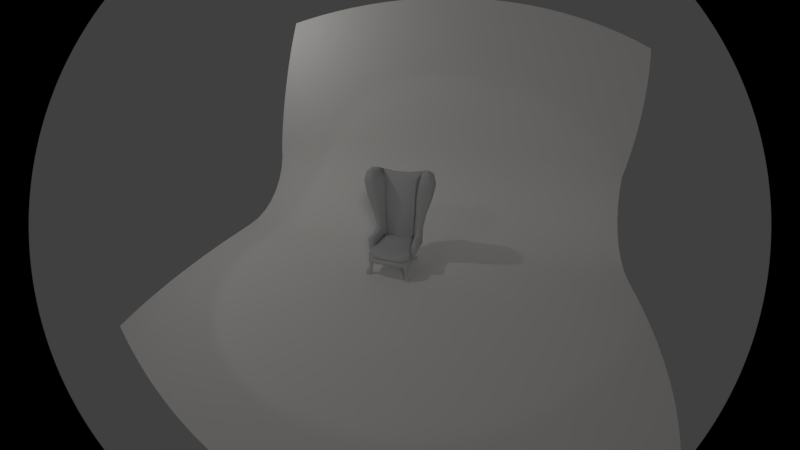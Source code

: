 # Source: old_chair.blend  (saved by Blender 2.79.0; exported with 4.5.12 LTS)
import bpy
from mathutils import Matrix  # noqa: F401  (used for matrix-valued properties, if any)

bpy.ops.wm.read_factory_settings(use_empty=True)
scene = bpy.context.scene
scene.name = 'Scene'

# ---- collections
col_collection_1 = bpy.data.collections.new('Collection 1'); scene.collection.children.link(col_collection_1)

# ---- materials (node trees are filled in below, after node groups)
mat_material = bpy.data.materials.new('Material')
mat_material.alpha_threshold = 0.0
mat_material.use_transparent_shadow = False
mat_material.diffuse_color = (0.8874, 0.8643, 0.8336, 1.0)
mat_material.specular_color = (0.692, 0.692, 0.692)
mat_material.roughness = 0.5
mat_plc_cs_wizard_chair = bpy.data.materials.new('plc_cs_wizard_chair')
mat_plc_cs_wizard_chair.alpha_threshold = 0.0
mat_plc_cs_wizard_chair.use_transparent_shadow = False
mat_plc_cs_wizard_chair.diffuse_color = (0.588, 0.588, 0.588, 1.0)
mat_plc_cs_wizard_chair.specular_color = (0.588, 0.588, 0.588)
mat_plc_cs_wizard_chair.roughness = 0.5
mat_plc_cs_wizard_chair.specular_intensity = 0.0

# ---- material node trees

# ---- world
world_world = bpy.data.worlds.new('World'); scene.world = world_world
world_world.color = (0.05088, 0.05088, 0.05088)
world_world.use_sun_shadow = False
world_world.sun_shadow_jitter_overblur = 0.0
world_world.cycles.sampling_method = 'MANUAL'

# ---- cameras
cam_camera = bpy.data.cameras.new('Camera')
cam_camera.type = 'PANO'
cam_camera.clip_end = 100.0
cam_camera.lens = 35.0
cam_camera.sensor_width = 32.0
cam_camera.sensor_height = 18.0
cam_camera.ortho_scale = 7.314
cam_camera.dof.focus_distance = 0.0
cam_camera.dof.aperture_fstop = 128.0

# ---- lights
light_hemi = bpy.data.lights.new('Hemi', 'SUN')
light_hemi.transmission_factor = 0.0
light_hemi.angle = 0.1993
light_hemi.energy = 0.2
light_hemi.shadow_buffer_clip_start = 0.5
light_hemi.shadow_soft_size = 0.1
light_hemi.shadow_cascade_max_distance = 1000.0
light_spot = bpy.data.lights.new('Spot', 'SPOT')
light_spot.transmission_factor = 0.0
light_spot.energy = 50.0
light_spot.shadow_buffer_clip_start = 0.5
light_spot.shadow_soft_size = 0.1
light_spot.shadow_maximum_resolution = 0.006
light_spot.use_absolute_resolution = True
light_lamp = bpy.data.lights.new('Lamp', 'POINT')
light_lamp.transmission_factor = 0.0
light_lamp.cutoff_distance = 30.0
light_lamp.energy = 100.0
light_lamp.shadow_buffer_clip_start = 1.001
light_lamp.shadow_soft_size = 0.1
light_lamp.shadow_maximum_resolution = 0.006
light_lamp.use_absolute_resolution = True

# ---- meshes
me_cylinder = bpy.data.meshes.new('Cylinder')
me_cylinder.from_pydata([(1.0, 3.134, 1.0), (1.0, 3.134, -1.0), (1.0, 0.5266, -1.0), (1.0, 0.5266, 1.0), (0.9808, 0.3315, -1.0), (0.9808, 0.3315, 1.0), (0.9239, 0.1439, -1.0), (0.9239, 0.1439, 1.0), (0.8315, -0.02901, -1.0), (0.8315, -0.02901, 1.0), (0.7071, -0.1805, -1.0), (0.7071, -0.1805, 1.0), (0.5556, -0.3049, -1.0), (0.5556, -0.3049, 1.0), (0.3827, -0.3973, -1.0), (0.3827, -0.3973, 1.0), (0.1951, -0.4542, -1.0), (0.1951, -0.4542, 1.0), (-3.258e-07, -0.4734, -1.0), (-3.258e-07, -0.4734, 1.0), (-2.044, -0.3933, 0.8366), (-2.044, -0.3933, -1.163)], [], [(3, 2, 1, 0), (2, 3, 5, 4), (4, 5, 7, 6), (6, 7, 9, 8), (8, 9, 11, 10), (10, 11, 13, 12), (12, 13, 15, 14), (14, 15, 17, 16), (16, 17, 19, 18), (18, 19, 20, 21)])
me_cylinder.polygons.foreach_set('use_smooth', [True] * 10)
me_cylinder.materials.append(mat_material)
me_cylinder.use_remesh_preserve_volume = False
me_cylinder.use_remesh_preserve_attributes = False
me_cylinder.use_mirror_vertex_groups = False
me_cylinder.update()
me_old_chair = bpy.data.meshes.new('old_chair')
me_old_chair.from_pydata([(0.3732, -0.2354, 0.3644), (-0.3732, -0.2354, 0.3644), (0.3732, -0.2354, 0.3044), (0.2027, -0.4241, 0.3644), (-0.2027, -0.4241, 0.3044), (0.2027, -0.4241, 0.3044), (-0.3481, -0.2978, 0.3644), (-0.3732, -0.2354, 0.3044), (-0.3481, -0.2978, 0.3044), (0.2589, -0.3965, 0.3644), (0.2589, -0.3965, 0.3044), (0.3481, -0.2978, 0.3644), (0.3481, -0.2978, 0.3044), (-0.2589, -0.3965, 0.3644), (-0.2589, -0.3965, 0.3044), (-0.2027, -0.4241, 0.3644), (0.2491, -0.3824, 0.2844), (0.3355, -0.2868, 0.2844), (-0.2491, -0.3824, 0.2844), (-0.3598, -0.2264, 0.2844), (0.3598, -0.2264, 0.2844), (-0.1946, -0.4091, 0.2844), (0.1946, -0.4091, 0.2844), (-0.3355, -0.2868, 0.2844), (0.4508, -0.4283, 0.3544), (-0.4408, -0.4282, 0.3544), (-0.2837, -0.3396, 0.3344), (-0.4077, -0.4482, 0.3544), (0.4177, -0.4482, 0.3544), (0.2619, -0.4882, 0.3544), (-0.2519, -0.4882, 0.3544), (0.005021, -0.5182, 0.3544), (0.005021, -0.3396, 0.3394), (0.2938, -0.3396, 0.3444), (-0.1638, -0.5667, 1.789), (0.1739, -0.5667, 1.789), (0.4028, -0.5667, 1.829), (-0.3927, -0.5667, 1.829), (0.005021, -0.5667, 1.789), (-0.2428, -0.4982, 0.3844), (-0.2428, -0.5182, 0.7391), (-0.4307, -0.4582, 0.7391), (-0.4307, -0.4582, 0.3844), (-0.4638, -0.4382, 0.7391), (-0.2598, -0.5551, 1.039), (-0.4852, -0.4571, 1.039), (-0.5227, -0.4331, 1.039), (-0.265, -0.58, 1.339), (-0.5696, -0.4776, 1.339), (-0.6148, -0.4464, 1.339), (-0.3226, -0.6016, 1.639), (-0.611, -0.508, 1.639), (-0.6731, -0.4612, 1.639), (-0.5717, -0.4918, 1.829), (-0.6237, -0.4543, 1.829), (-0.4368, -0.4567, 1.879), (-0.5491, -0.4099, 1.889), (-0.4638, -0.4382, 0.3844), (0.5592, -0.4099, 1.889), (0.6337, -0.4543, 1.829), (0.4407, -0.4582, 0.7391), (0.2698, -0.5551, 1.039), (0.2528, -0.5182, 0.7391), (0.4739, -0.4382, 0.7391), (0.4952, -0.4571, 1.039), (0.5327, -0.4331, 1.039), (0.275, -0.58, 1.339), (0.5796, -0.4776, 1.339), (0.6248, -0.4464, 1.339), (0.3326, -0.6016, 1.639), (0.621, -0.508, 1.639), (0.6832, -0.4612, 1.639), (0.5817, -0.4918, 1.829), (0.4468, -0.4567, 1.879), (0.4739, -0.4383, 0.3844), (0.4407, -0.4582, 0.3844), (0.2528, -0.4982, 0.3844), (0.005021, -0.6, 1.339), (0.005021, -0.6416, 1.639), (0.005021, -0.5382, 0.3844), (0.005021, -0.5951, 1.039), (0.005021, -0.5682, 0.7391), (-0.2724, -0.4143, 1.339), (-0.2663, -0.393, 1.039), (-0.2976, -0.4501, 1.039), (-0.3068, -0.4996, 1.639), (-0.3035, -0.485, 1.339), (0.2882, -0.4433, 0.7391), (0.2638, -0.3762, 0.7391), (0.2763, -0.393, 1.039), (0.3076, -0.4501, 1.039), (0.2824, -0.4143, 1.339), (0.3136, -0.485, 1.339), (0.3169, -0.4996, 1.639), (0.2699, -0.3954, 0.3744), (-0.1638, -0.5339, 1.756), (-0.3039, -0.5486, 1.765), (-0.2598, -0.3954, 0.3744), (-0.2538, -0.3762, 0.7391), (0.005021, -0.4176, 0.3744), (0.005021, -0.3729, 1.039), (0.005021, -0.3561, 0.7391), (0.005021, -0.3942, 1.339), (0.005021, -0.4794, 1.639), (0.1739, -0.5339, 1.756), (0.005021, -0.5339, 1.756), (0.3139, -0.5486, 1.765), (-0.2782, -0.4433, 0.7391), (0.378, -0.5576, 1.797), (0.353, -0.5466, 1.639), (-0.3429, -0.5466, 1.639), (0.2882, -0.4433, 0.3744), (-0.368, -0.5576, 1.797), (-0.2782, -0.4433, 0.3744), (-0.2964, -0.2082, 0.5044), (-0.252, -0.364, 0.5044), (0.0, -0.1571, 0.4671), (-0.2225, 0.3967, 0.4644), (-0.2371, 0.3517, 0.4844), (0.0, 0.3967, 0.4544), (-0.3619, 0.2352, 0.4894), (0.0, 0.3593, 0.4744), (0.3919, 0.2103, 0.4694), (0.3619, 0.2352, 0.4894), (0.3573, 0.1324, 0.4694), (0.2225, 0.3967, 0.4644), (0.2371, 0.3517, 0.4844), (0.282, 0.3704, 0.4644), (-0.3919, 0.2103, 0.4694), (-0.3758, 0.2765, 0.4694), (0.3161, -0.2217, 0.4844), (0.336, 0.1324, 0.5012), (-0.282, 0.3704, 0.4644), (0.3758, 0.2765, 0.4694), (0.2705, -0.3852, 0.4844), (0.252, -0.364, 0.5044), (0.0, -0.4013, 0.4744), (-0.3161, -0.2217, 0.4844), (-0.3573, 0.1324, 0.4694), (-0.3573, 0.1324, 0.3944), (-0.2225, 0.3967, 0.3944), (-0.282, 0.3704, 0.3944), (0.2225, 0.3967, 0.3944), (0.3919, 0.2103, 0.3944), (0.3758, 0.2765, 0.3944), (0.282, 0.3704, 0.3944), (-0.3758, 0.2765, 0.3944), (0.3573, 0.1324, 0.3944), (-0.3919, 0.2103, 0.3944), (-0.336, 0.1324, 0.5012), (0.0, 0.207, 0.4654), (-0.3228, -0.2217, 0.3944), (-0.3026, -0.2082, 0.3744), (0.0, -0.3789, 0.4944), (-0.2705, -0.3852, 0.4844), (0.2964, -0.2083, 0.5044), (-0.2654, 0.3493, 0.3744), (-0.3546, 0.26, 0.3744), (0.336, 0.1324, 0.3744), (0.3693, 0.2103, 0.3744), (0.2654, 0.3493, 0.3744), (0.2089, 0.3742, 0.3744), (-0.3693, 0.2103, 0.3744), (-0.336, 0.1324, 0.3744), (-0.2089, 0.3742, 0.3744), (0.3228, -0.2217, 0.3944), (0.3026, -0.2083, 0.3744), (0.3546, 0.26, 0.3744), (-0.3608, -0.2271, 0.3744), (0.411, 0.2225, 0.3744), (-0.411, 0.2225, 0.3744), (0.3844, 0.283, 0.3744), (-0.2886, 0.3788, 0.3744), (-0.3844, 0.283, 0.3744), (-0.2279, 0.4056, 0.3744), (0.2886, 0.3788, 0.3744), (0.2279, 0.4056, 0.3744), (-0.2989, 0.3919, 0.3644), (-0.3975, 0.2932, 0.3644), (0.4249, 0.2308, 0.3644), (0.2363, 0.4195, 0.3644), (-0.4249, 0.2308, 0.3644), (-0.2363, 0.4195, 0.3644), (0.3975, 0.2932, 0.3644), (0.2989, 0.3919, 0.3644), (-0.393, 0.2976, 0.3044), (0.4249, 0.2308, 0.3044), (0.3033, 0.3874, 0.3044), (0.2363, 0.4195, 0.3044), (-0.3033, 0.3874, 0.3044), (-0.4249, 0.2308, 0.3044), (-0.2363, 0.4195, 0.3044), (0.393, 0.2976, 0.3044), (-0.4098, 0.2218, 0.2844), (0.2272, 0.4045, 0.2844), (-0.2272, 0.4045, 0.2844), (-0.2878, 0.3778, 0.2844), (0.3833, 0.2822, 0.2844), (0.4098, 0.2218, 0.2844), (0.2878, 0.3778, 0.2844), (-0.3833, 0.2822, 0.2844), (0.3608, -0.2271, 0.3744), (0.4508, -0.2482, 0.6644), (0.3818, -0.2782, 0.7391), (0.4393, -0.2782, 0.7391), (0.3703, -0.2483, 0.6644), (0.3588, -0.2982, 0.7391), (0.4624, -0.2982, 0.7391), (0.3473, -0.2983, 0.6244), (0.356, -0.1023, 0.6244), (0.376, -0.1023, 0.6444), (0.3977, 0.1006, 0.6344), (0.336, -0.1023, 0.3444), (0.3627, 0.1006, 0.4844), (0.436, -0.1023, 0.6444), (0.4577, 0.1006, 0.6344), (0.456, -0.1023, 0.6244), (0.4624, -0.2983, 0.6244), (0.456, -0.1023, 0.3844), (0.4727, 0.1006, 0.4994), (0.436, -0.1023, 0.3544), (0.4477, 0.1006, 0.3544), (0.3477, 0.1006, 0.3444), (0.3577, 0.1206, 0.3544), (0.4677, 0.1006, 0.3844), (0.4427, 0.1206, 0.3644), (0.4577, 0.1206, 0.3894), (0.4777, 0.1106, 0.6144), (0.4677, 0.1306, 0.6094), (0.4527, 0.1206, 0.6244), (0.4127, 0.1206, 0.6244), (0.3777, 0.1106, 0.6144), (0.3877, 0.1306, 0.6094), (0.3727, 0.1206, 0.4869), (0.4627, 0.1206, 0.4994), (0.2528, -0.5082, 0.7391), (0.2528, -0.4882, 0.3844), (0.275, -0.57, 1.339), (0.3326, -0.5916, 1.639), (0.3943, -0.254, 1.339), (0.4179, -0.2426, 1.639), (0.4399, -0.2475, 1.829), (0.5532, -0.2878, 1.879), (0.5189, -0.2851, 1.039), (0.374, -0.2851, 1.039), (0.4016, -0.2611, 1.039), (0.4936, -0.2611, 1.039), (0.6069, -0.254, 1.339), (0.4302, -0.2228, 1.339), (0.5775, -0.2228, 1.339), (0.6563, -0.2426, 1.639), (0.4718, -0.1958, 1.639), (0.6178, -0.1958, 1.639), (0.5792, -0.21, 1.829), (0.6122, -0.2475, 1.829), (0.5062, -0.2878, 1.879), (0.5027, -0.3669, 1.899), (0.4945, -0.21, 1.829), (0.2698, -0.5451, 1.039), (-0.2428, -0.4882, 0.3844), (-0.3488, -0.2982, 0.6244), (-0.2428, -0.5082, 0.7391), (-0.4523, -0.2982, 0.7391), (-0.4293, -0.2782, 0.7391), (-0.3718, -0.2782, 0.7391), (-0.356, -0.1023, 0.6244), (-0.3777, 0.1106, 0.6144), (-0.3977, 0.1006, 0.6344), (-0.3577, 0.1006, 0.4794), (-0.376, -0.1023, 0.6444), (-0.3718, -0.2482, 0.6644), (-0.436, -0.1023, 0.6444), (-0.4408, -0.2482, 0.6644), (-0.4577, 0.1006, 0.6344), (-0.446, -0.1023, 0.6244), (-0.4523, -0.2982, 0.6244), (-0.4677, 0.1106, 0.6144), (-0.446, -0.1023, 0.3844), (-0.4627, 0.1006, 0.4994), (-0.4577, 0.1006, 0.3844), (-0.4377, 0.1006, 0.3544), (-0.426, -0.1023, 0.3544), (-0.326, -0.1023, 0.3344), (-0.3377, 0.1006, 0.3344), (-0.4327, 0.1206, 0.3644), (-0.3477, 0.1206, 0.3444), (-0.4477, 0.1206, 0.3894), (-0.4577, 0.1306, 0.6094), (-0.4527, 0.1206, 0.4994), (-0.4427, 0.1206, 0.6244), (-0.4027, 0.1206, 0.6244), (-0.3877, 0.1306, 0.6094), (-0.3677, 0.1206, 0.4819), (-0.3488, -0.2982, 0.7391), (-0.2598, -0.5451, 1.039), (-0.3639, -0.2851, 1.039), (-0.265, -0.57, 1.339), (-0.5089, -0.2851, 1.039), (-0.4836, -0.2611, 1.039), (-0.3915, -0.2611, 1.039), (-0.5969, -0.254, 1.339), (-0.4202, -0.2228, 1.339), (-0.3843, -0.254, 1.339), (-0.5674, -0.2228, 1.339), (-0.6462, -0.2426, 1.639), (-0.4617, -0.1958, 1.639), (-0.4079, -0.2426, 1.639), (-0.6078, -0.1958, 1.639), (-0.6021, -0.2475, 1.829), (-0.5691, -0.21, 1.829), (-0.4845, -0.21, 1.829), (-0.4299, -0.2475, 1.829), (-0.4962, -0.2878, 1.879), (-0.5431, -0.2878, 1.879), (-0.4926, -0.3669, 1.899), (-0.3226, -0.5916, 1.639), (-0.3504, -0.2936, 0.3344), (-0.3357, -0.2833, 0.2844), (-0.3485, -0.3131, 0.2844), (-0.3123, -0.3093, 0.16), (-0.3522, -0.3489, 0.085), (-0.3237, -0.3362, 0.17), (-0.3375, -0.4302, 0.0), (-0.3066, -0.4204, 0.0), (-0.3301, -0.4216, 0.0375), (-0.2448, -0.3833, 0.2844), (-0.2566, -0.3968, 0.3344), (-0.2757, -0.3931, 0.2844), (-0.2964, -0.3663, 0.17), (-0.3205, -0.3608, 0.17), (-0.261, -0.3337, 0.16), (-0.3144, -0.3152, 0.075), (-0.2879, -0.3042, 0.16), (-0.3225, -0.3626, 0.2844), (-0.2686, -0.3575, 0.16), (-0.2744, -0.3591, 0.075), (-0.3086, -0.2776, 0.2844), (-0.2365, -0.3569, 0.2844), (-0.3853, -0.4197, 0.0), (-0.3402, -0.3206, 0.075), (-0.3514, -0.3357, 0.0), (-0.3785, -0.3414, 0.0), (-0.3477, -0.3855, 0.085), (-0.3117, -0.3935, 0.085), (-0.2824, -0.3842, 0.075), (-0.382, -0.3646, 0.0375), (-0.2983, -0.394, 0.0), (-0.3769, -0.4121, 0.0375), (-0.3912, -0.3712, 0.0), (-0.3975, 0.2932, 0.3344), (-0.3946, 0.3126, 0.2844), (-0.3586, 0.3071, 0.16), (-0.3688, 0.3345, 0.17), (-0.3967, 0.3485, 0.085), (-0.3782, 0.429, 0.0), (-0.3711, 0.4201, 0.0375), (-0.3478, 0.4178, 0.0), (-0.3182, 0.389, 0.2844), (-0.2989, 0.3919, 0.3344), (-0.34, 0.3633, 0.17), (-0.3644, 0.3589, 0.17), (-0.3063, 0.3291, 0.16), (-0.3345, 0.3008, 0.16), (-0.3604, 0.313, 0.075), (-0.3664, 0.3608, 0.2844), (-0.3127, 0.3531, 0.16), (-0.3185, 0.3551, 0.075), (-0.3564, 0.2752, 0.2844), (-0.2807, 0.351, 0.2844), (-0.4264, 0.4208, 0.0), (-0.386, 0.3196, 0.075), (-0.4233, 0.3422, 0.0), (-0.3964, 0.3352, 0.0), (-0.3904, 0.3848, 0.085), (-0.3541, 0.3912, 0.085), (-0.3252, 0.3804, 0.075), (-0.4256, 0.3656, 0.0375), (-0.3407, 0.391, 0.0), (-0.4184, 0.4128, 0.0375), (-0.4346, 0.3726, 0.0), (0.3975, 0.2932, 0.3344), (0.3946, 0.3126, 0.2844), (0.3586, 0.3071, 0.16), (0.3967, 0.3485, 0.085), (0.3688, 0.3345, 0.17), (0.3782, 0.429, 0.0), (0.3478, 0.4178, 0.0), (0.3711, 0.4201, 0.0375), (0.2989, 0.3919, 0.3344), (0.3182, 0.389, 0.2844), (0.34, 0.3633, 0.17), (0.3644, 0.3589, 0.17), (0.3063, 0.3291, 0.16), (0.3604, 0.313, 0.075), (0.3345, 0.3008, 0.16), (0.3664, 0.3608, 0.2844), (0.3127, 0.3531, 0.16), (0.3185, 0.3551, 0.075), (0.3564, 0.2752, 0.2844), (0.2807, 0.351, 0.2844), (0.4264, 0.4208, 0.0), (0.386, 0.3196, 0.075), (0.3964, 0.3352, 0.0), (0.4233, 0.3422, 0.0), (0.3904, 0.3848, 0.085), (0.3541, 0.3912, 0.085), (0.3252, 0.3804, 0.075), (0.4256, 0.3656, 0.0375), (0.3407, 0.391, 0.0), (0.4184, 0.4128, 0.0375), (0.4346, 0.3726, 0.0), (0.3503, -0.2935, 0.3344), (0.3483, -0.3131, 0.2844), (0.3356, -0.2833, 0.2844), (0.3122, -0.3094, 0.16), (0.3237, -0.3362, 0.17), (0.3522, -0.3488, 0.085), (0.3377, -0.4302, 0.0), (0.3302, -0.4216, 0.0375), (0.3068, -0.4204, 0.0), (0.2449, -0.3834, 0.2844), (0.2758, -0.3932, 0.2844), (0.2566, -0.397, 0.3344), (0.2964, -0.3664, 0.17), (0.3205, -0.3608, 0.17), (0.261, -0.3339, 0.16), (0.2877, -0.3043, 0.16), (0.3143, -0.3152, 0.075), (0.3226, -0.3626, 0.2844), (0.2686, -0.3576, 0.16), (0.2744, -0.3592, 0.075), (0.3084, -0.2776, 0.2844), (0.2365, -0.3571, 0.2844), (0.3854, -0.4196, 0.0), (0.3401, -0.3205, 0.075), (0.3785, -0.3412, 0.0), (0.3513, -0.3356, 0.0), (0.3477, -0.3854, 0.085), (0.3118, -0.3935, 0.085), (0.2824, -0.3843, 0.075), (0.382, -0.3644, 0.0375), (0.2984, -0.3941, 0.0), (0.3771, -0.412, 0.0375), (0.3913, -0.371, 0.0)], [], [(21, 22, 5, 4), (23, 8, 7, 19), (10, 12, 11, 9), (16, 17, 12, 10), (7, 8, 6, 1), (4, 5, 3, 15), (17, 20, 2, 12), (8, 14, 13, 6), (12, 2, 0, 11), (14, 4, 15, 13), (16, 10, 5, 22), (21, 18, 23, 19), (5, 10, 9, 3), (33, 24, 28, 29), (31, 32, 33, 29), (18, 14, 8, 23), (27, 25, 26, 30), (42, 41, 43, 57), (57, 25, 27, 42), (39, 40, 41, 42), (41, 40, 44, 45), (46, 45, 48, 49), (43, 41, 45, 46), (49, 48, 51, 52), (52, 51, 53, 54), (56, 53, 37, 55), (51, 50, 37, 53), (54, 53, 56), (64, 60, 63, 65), (63, 60, 75, 74), (67, 64, 65, 68), (77, 80, 61, 66), (66, 61, 64, 67), (69, 66, 67, 70), (73, 36, 72, 58), (70, 67, 68, 71), (72, 70, 71, 59), (59, 58, 72), (60, 62, 76, 75), (74, 75, 28, 24), (61, 62, 60, 64), (42, 27, 30, 39), (39, 30, 31, 79), (48, 47, 50, 51), (40, 39, 79, 81), (80, 44, 40, 81), (61, 80, 81, 62), (45, 44, 47, 48), (81, 79, 76, 62), (78, 38, 34), (50, 47, 77, 78), (35, 38, 78), (75, 76, 29, 28), (79, 31, 29, 76), (78, 77, 66, 69), (78, 69, 36, 35), (50, 78, 34, 37), (36, 69, 70, 72), (47, 44, 80, 77), (82, 102, 100, 83), (96, 85, 110, 112), (94, 88, 87, 111), (87, 88, 89, 90), (90, 89, 91, 92), (105, 95, 34, 38), (100, 101, 98, 83), (102, 91, 89, 100), (101, 100, 89, 88), (93, 103, 104, 106), (93, 106, 108, 109), (103, 93, 91, 102), (103, 95, 105), (82, 83, 84, 86), (83, 98, 107, 84), (92, 91, 93, 109), (108, 36, 109), (35, 104, 105, 38), (97, 98, 101, 99), (107, 98, 97, 113), (110, 37, 112), (37, 34, 112), (36, 108, 35), (34, 95, 96, 112), (104, 103, 105), (106, 104, 35, 108), (94, 99, 101, 88), (85, 82, 86, 110), (85, 103, 102, 82), (103, 85, 96, 95), (150, 149, 114, 116), (140, 141, 132, 117), (117, 118, 121, 119), (130, 165, 147, 124), (125, 126, 127), (128, 120, 129), (134, 135, 153, 136), (121, 126, 125, 119), (144, 145, 127, 133), (153, 115, 154, 136), (151, 139, 163, 152), (141, 146, 129, 132), (142, 140, 119), (122, 124, 147, 143), (145, 142, 125, 127), (120, 118, 132, 129), (122, 123, 131, 124), (128, 148, 139, 138), (154, 115, 114, 137), (143, 144, 133, 122), (120, 149, 150, 121, 118), (162, 163, 139, 148), (123, 133, 127, 126), (155, 131, 150, 116), (114, 149, 138, 137), (133, 123, 122), (132, 118, 117), (150, 131, 123, 126, 121), (135, 134, 130, 155), (119, 125, 142), (119, 140, 117), (114, 115, 153, 116), (157, 162, 148, 146), (143, 159, 167, 144), (161, 164, 140, 142), (130, 124, 131, 155), (146, 148, 128, 129), (140, 164, 156, 141), (141, 156, 157, 146), (147, 158, 159, 143), (167, 160, 145, 144), (160, 161, 142, 145), (149, 120, 128, 138), (165, 166, 158, 147), (137, 138, 139, 151), (135, 155, 116, 153), (175, 176, 174, 172), (169, 170, 168, 201), (170, 169, 171, 173), (180, 176, 175, 184), (189, 185, 178, 177), (2, 186, 179, 0), (180, 182, 174, 176), (178, 185, 190, 181), (193, 19, 7, 190), (188, 191, 182, 180), (177, 182, 191, 189), (199, 194, 188, 187), (192, 187, 184, 183), (190, 7, 1, 181), (198, 186, 2, 20), (184, 175, 171, 183), (177, 178, 173, 172), (168, 170, 181, 1), (187, 188, 180, 184), (179, 183, 171, 169), (182, 177, 172, 174), (200, 193, 190, 185), (196, 189, 191, 195), (186, 192, 183, 179), (197, 192, 186, 198), (194, 195, 191, 188), (0, 179, 169, 201), (181, 170, 173, 178), (172, 173, 171, 175), (16, 22, 194, 199), (199, 197, 17, 16), (197, 198, 20, 17), (312, 313, 56, 314), (18, 21, 4, 14), (22, 21, 195, 194), (200, 196, 195), (200, 195, 193), (210, 205, 202, 214), (218, 220, 221, 224), (203, 204, 202, 205), (230, 229, 228, 232), (213, 231, 232, 233), (206, 203, 205, 208), (209, 208, 205, 210), (209, 210, 211, 231), (219, 224, 226, 234), (216, 217, 74), (216, 218, 219), (74, 24, 220), (220, 212, 222, 221), (221, 222, 223, 225), (224, 221, 225), (227, 219, 234, 228), (215, 214, 216, 227), (211, 210, 214, 215), (231, 211, 230), (228, 234, 233, 232), (225, 223, 226), (213, 233, 223, 222), (227, 228, 229, 215), (233, 234, 226, 223), (215, 229, 230, 211), (216, 214, 202, 217), (213, 222, 212), (212, 209, 231, 213), (204, 207, 217, 202), (218, 216, 74), (218, 224, 219), (219, 227, 216), (218, 74, 220), (220, 24, 212), (226, 224, 225), (232, 231, 230), (217, 63, 74), (207, 63, 217), (208, 235, 206), (209, 212, 33, 208), (24, 33, 212), (240, 251, 248, 239), (237, 238, 240, 239), (56, 313, 308, 54), (207, 65, 63), (204, 243, 207), (258, 244, 206, 235), (204, 245, 246), (243, 68, 65), (246, 247, 243), (242, 253, 257, 255), (250, 247, 249, 252), (257, 251, 240, 241), (248, 249, 246, 245), (250, 71, 68, 247), (59, 71, 250, 254), (251, 252, 249, 248), (242, 58, 59, 254), (243, 65, 207), (246, 243, 204), (203, 245, 204), (247, 68, 243), (249, 247, 246), (253, 254, 250, 252), (253, 242, 254), (311, 312, 55, 37), (58, 256, 73), (239, 248, 245, 244), (73, 241, 36), (244, 245, 203, 206), (237, 239, 244, 258), (240, 238, 36, 241), (241, 255, 257), (253, 252, 251, 257), (282, 265, 260, 26), (267, 273, 271, 269), (268, 283, 285, 292), (266, 268, 292, 291), (271, 274, 275, 272), (267, 290, 289, 273), (278, 277, 274, 276), (276, 287, 288, 278), (277, 278, 279), (279, 286, 284, 280), (25, 281, 282), (280, 284, 285, 283), (415, 412, 428, 424), (281, 280, 283, 282), (278, 288, 286, 279), (277, 279, 280, 281), (287, 289, 290, 291), (265, 266, 267, 269), (266, 291, 290), (284, 286, 285), (286, 288, 292, 285), (269, 271, 272, 270), (30, 26, 32, 31), (288, 287, 291, 292), (276, 273, 289, 287), (282, 283, 268), (273, 276, 274, 271), (26, 25, 282), (267, 266, 290), (275, 57, 43), (298, 297, 300, 303), (263, 298, 299, 264), (265, 269, 270, 260), (262, 275, 43), (274, 277, 57), (57, 277, 281), (275, 274, 57), (25, 57, 281), (260, 293, 261), (268, 266, 265, 282), (293, 295, 294, 261), (272, 263, 264, 270), (272, 275, 262, 263), (263, 262, 297, 298), (262, 43, 46, 297), (298, 303, 301, 299), (264, 299, 295, 293), (303, 300, 304, 307), (297, 46, 49, 300), (304, 308, 309, 307), (303, 307, 305, 301), (305, 307, 309, 310), (49, 52, 304, 300), (37, 315, 306, 311), (301, 305, 306, 302), (299, 301, 302, 295), (255, 256, 58, 242), (310, 309, 313, 312), (304, 52, 54, 308), (309, 308, 313), (55, 312, 314), (56, 55, 314), (311, 310, 312), (260, 261, 259, 26), (294, 295, 302, 296), (306, 315, 296, 302), (270, 264, 293, 260), (316, 317, 318), (319, 321, 318, 317), (325, 326, 327), (342, 343, 328, 329), (331, 339, 319, 332), (343, 344, 334, 328), (334, 330, 337, 325), (331, 332, 330, 335), (334, 325, 327, 328), (330, 332, 336, 337), (338, 347, 345, 348), (340, 331, 335, 346), (326, 316, 333, 327), (319, 317, 336, 332), (321, 329, 333, 318), (343, 342, 347, 324), (320, 321, 319, 339), (340, 341, 339, 331), (346, 335, 344, 323), (335, 330, 334, 344), (338, 322, 324, 347), (342, 329, 321, 320), (318, 333, 316), (322, 323, 344, 343, 324), (347, 342, 320, 345), (345, 320, 339, 341, 348), (349, 350, 200), (350, 352, 351, 200), (196, 357, 358), (359, 374, 373, 360), (366, 363, 372, 377), (352, 360, 373, 353), (368, 361, 365, 196), (361, 362, 363, 366), (367, 362, 361, 368), (352, 350, 364, 360), (365, 375, 374, 359), (351, 370, 363, 362), (354, 355, 374, 375, 356), (353, 373, 378, 376), (378, 373, 374, 355), (349, 358, 364, 350), (367, 200, 351, 362), (357, 196, 365, 359), (358, 357, 364), (375, 366, 377, 356), (370, 371, 372, 363), (365, 361, 366, 375), (355, 354, 369, 378), (376, 378, 369, 379), (351, 352, 353, 370), (370, 353, 376, 379, 371), (359, 360, 364, 357), (407, 383, 401, 403, 410), (380, 197, 381), (402, 403, 401, 393), (199, 388, 389), (405, 404, 409, 387), (402, 393, 397, 408), (395, 388, 380), (408, 397, 406, 386), (393, 394, 392, 397), (397, 392, 396, 406), (392, 394, 398, 399), (400, 409, 407, 410), (393, 401, 382, 394), (405, 406, 396, 390), (383, 384, 382, 401), (384, 391, 395, 381), (390, 389, 395, 391), (382, 384, 381, 197), (382, 197, 398, 394), (404, 405, 390, 391), (388, 395, 389), (396, 199, 389, 390), (396, 392, 399, 199), (400, 385, 387, 409), (404, 391, 384, 383), (381, 395, 380), (385, 386, 406, 405, 387), (409, 404, 383, 407), (411, 412, 413), (434, 435, 436, 427), (420, 421, 422), (429, 439, 438, 423), (430, 427, 436, 441), (428, 411, 422), (432, 425, 429, 420), (425, 426, 427, 430), (421, 420, 429, 423), (414, 434, 427, 426), (440, 442, 433, 443), (431, 426, 425, 432), (423, 424, 428, 421), (431, 413, 414, 426), (423, 438, 437, 424), (442, 437, 438, 418), (415, 424, 437, 416), (414, 415, 416, 434), (195, 21, 19, 193), (422, 421, 428), (434, 416, 440, 443, 435), (439, 430, 441, 419), (429, 425, 430, 439), (418, 417, 433, 442), (412, 415, 414, 413), (412, 411, 428), (416, 437, 442, 440), (417, 418, 438, 439, 419), (306, 305, 310, 311), (328, 327, 333, 329), (236, 235, 208, 33), (73, 256, 255, 241)])
me_old_chair.polygons.foreach_set('use_smooth', [True] * 426)
_uv = me_old_chair.uv_layers.new(name='UVMap')
_uv.uv.foreach_set('vector', [0.3884, 0.9046, 0.4918, 0.9059, 0.4934, 0.9127, 0.3868, 0.9114, 0.3389, 0.8946, 0.3377, 0.9013, 0.3212, 0.8955, 0.3226, 0.8888, 0.5097, 0.9107, 0.545, 0.9024, 0.5495, 0.9191, 0.5121, 0.9273, 0.5085, 0.9034, 0.5437, 0.8953, 0.545, 0.9024, 0.5097, 0.9107, 0.3212, 0.8955, 0.3377, 0.9013, 0.3331, 0.9163, 0.3161, 0.9106, 0.3868, 0.9114, 0.4934, 0.9127, 0.4942, 0.9291, 0.3851, 0.9275, 0.5437, 0.8953, 0.5613, 0.8888, 0.5629, 0.8961, 0.545, 0.9024, 0.3377, 0.9013, 0.3708, 0.9093, 0.3678, 0.925, 0.3331, 0.9163, 0.545, 0.9024, 0.5629, 0.8961, 0.5685, 0.9131, 0.5495, 0.9191, 0.3708, 0.9093, 0.3868, 0.9114, 0.3851, 0.9275, 0.3678, 0.925, 0.5085, 0.9034, 0.5097, 0.9107, 0.4934, 0.9127, 0.4918, 0.9059, 0.06979, 0.8972, 0.05503, 0.8899, 0.03162, 0.864, 0.02504, 0.8477, 0.4934, 0.9127, 0.5097, 0.9107, 0.5121, 0.9273, 0.4942, 0.9291, 0.5162, 0.8361, 0.5609, 0.8614, 0.5515, 0.8671, 0.5072, 0.8785, 0.4342, 0.8871, 0.4342, 0.8362, 0.5162, 0.8361, 0.5072, 0.8785, 0.372, 0.9023, 0.3708, 0.9093, 0.3377, 0.9013, 0.3389, 0.8946, 0.3169, 0.8676, 0.3074, 0.862, 0.3521, 0.8361, 0.3612, 0.8788, 0.3313, 0.02018, 0.3268, 0.1152, 0.3162, 0.1147, 0.321, 0.01907, 0.321, 0.01907, 0.3261, 0.009939, 0.3364, 0.01123, 0.3313, 0.02018, 0.3826, 0.02074, 0.3808, 0.1171, 0.3268, 0.1152, 0.3313, 0.02018, 0.3268, 0.1152, 0.3808, 0.1171, 0.377, 0.1997, 0.3098, 0.1975, 0.2975, 0.1968, 0.3098, 0.1975, 0.2889, 0.2804, 0.2739, 0.2797, 0.3162, 0.1147, 0.3268, 0.1152, 0.3098, 0.1975, 0.2975, 0.1968, 0.2739, 0.2797, 0.2889, 0.2804, 0.2812, 0.3619, 0.2601, 0.3618, 0.2601, 0.3618, 0.2812, 0.3619, 0.2877, 0.4127, 0.2707, 0.4136, 0.2822, 0.4398, 0.2877, 0.4127, 0.34, 0.4147, 0.3158, 0.4408, 0.2812, 0.3619, 0.3618, 0.363, 0.34, 0.4147, 0.2877, 0.4127, 0.2707, 0.4136, 0.2877, 0.4127, 0.2822, 0.4398, 0.5898, 0.1972, 0.5725, 0.115, 0.5832, 0.1145, 0.602, 0.1966, 0.5832, 0.1145, 0.5725, 0.115, 0.5679, 0.0202, 0.5781, 0.01907, 0.6109, 0.2803, 0.5898, 0.1972, 0.602, 0.1966, 0.626, 0.2795, 0.4498, 0.2816, 0.4497, 0.2002, 0.5225, 0.1996, 0.5235, 0.2816, 0.5235, 0.2816, 0.5225, 0.1996, 0.5898, 0.1972, 0.6109, 0.2803, 0.5381, 0.3634, 0.5235, 0.2816, 0.6109, 0.2803, 0.6188, 0.3621, 0.5842, 0.4413, 0.5598, 0.4151, 0.6123, 0.4131, 0.6178, 0.4403, 0.6188, 0.3621, 0.6109, 0.2803, 0.626, 0.2795, 0.64, 0.3619, 0.6123, 0.4131, 0.6188, 0.3621, 0.64, 0.3619, 0.6293, 0.414, 0.6293, 0.414, 0.6178, 0.4403, 0.6123, 0.4131, 0.5725, 0.115, 0.5185, 0.117, 0.5164, 0.02107, 0.5679, 0.0202, 0.5781, 0.01907, 0.5679, 0.0202, 0.5628, 0.01125, 0.573, 0.009937, 0.5225, 0.1996, 0.5185, 0.117, 0.5725, 0.115, 0.5898, 0.1972, 0.3313, 0.02018, 0.3364, 0.01123, 0.3798, 0.01222, 0.3826, 0.02074, 0.3826, 0.02074, 0.3798, 0.01222, 0.4495, 0.01393, 0.4495, 0.02357, 0.2889, 0.2804, 0.3762, 0.2817, 0.3618, 0.363, 0.2812, 0.3619, 0.3808, 0.1171, 0.3826, 0.02074, 0.4495, 0.02357, 0.4499, 0.1186, 0.4497, 0.2002, 0.377, 0.1997, 0.3808, 0.1171, 0.4499, 0.1186, 0.5225, 0.1996, 0.4497, 0.2002, 0.4499, 0.1186, 0.5185, 0.117, 0.3098, 0.1975, 0.377, 0.1997, 0.3762, 0.2817, 0.2889, 0.2804, 0.4499, 0.1186, 0.4495, 0.02357, 0.5164, 0.02107, 0.5185, 0.117, 0.45, 0.3627, 0.4499, 0.4075, 0.4035, 0.4066, 0.3618, 0.363, 0.3762, 0.2817, 0.4498, 0.2816, 0.45, 0.3627, 0.4962, 0.4068, 0.4499, 0.4075, 0.45, 0.3627, 0.5679, 0.0202, 0.5164, 0.02107, 0.5192, 0.01242, 0.5628, 0.01125, 0.4495, 0.02357, 0.4495, 0.01393, 0.5192, 0.01242, 0.5164, 0.02107, 0.45, 0.3627, 0.4498, 0.2816, 0.5235, 0.2816, 0.5381, 0.3634, 0.45, 0.3627, 0.5381, 0.3634, 0.5598, 0.4151, 0.4962, 0.4068, 0.3618, 0.363, 0.45, 0.3627, 0.4035, 0.4066, 0.34, 0.4147, 0.5598, 0.4151, 0.5381, 0.3634, 0.6188, 0.3621, 0.6123, 0.4131, 0.3762, 0.2817, 0.377, 0.1997, 0.4497, 0.2002, 0.4498, 0.2816, 0.2027, 0.5339, 0.1292, 0.5339, 0.1292, 0.4535, 0.2024, 0.454, 0.215, 0.6568, 0.2152, 0.6186, 0.2314, 0.6207, 0.2338, 0.6665, 0.05585, 0.2736, 0.05945, 0.3728, 0.04001, 0.3729, 0.04186, 0.2734, 0.04001, 0.3729, 0.05945, 0.3728, 0.05598, 0.454, 0.0383, 0.4549, 0.0383, 0.4549, 0.05598, 0.454, 0.05574, 0.534, 0.03518, 0.5363, 0.1292, 0.6522, 0.1755, 0.6521, 0.1755, 0.6649, 0.1292, 0.6649, 0.1292, 0.4535, 0.1292, 0.3731, 0.1989, 0.3728, 0.2024, 0.454, 0.1292, 0.5339, 0.05574, 0.534, 0.05598, 0.454, 0.1292, 0.4535, 0.1292, 0.3731, 0.1292, 0.4535, 0.05598, 0.454, 0.05945, 0.3728, 0.04329, 0.6186, 0.1292, 0.617, 0.08296, 0.6521, 0.04347, 0.6568, 0.04329, 0.6186, 0.04347, 0.6568, 0.02464, 0.6665, 0.02704, 0.6207, 0.1292, 0.617, 0.04329, 0.6186, 0.05574, 0.534, 0.1292, 0.5339, 0.1292, 0.617, 0.1755, 0.6521, 0.1292, 0.6522, 0.2027, 0.5339, 0.2024, 0.454, 0.2201, 0.4549, 0.2232, 0.5362, 0.2024, 0.454, 0.1989, 0.3728, 0.2183, 0.3729, 0.2201, 0.4549, 0.03518, 0.5363, 0.05574, 0.534, 0.04329, 0.6186, 0.02704, 0.6207, 0.02464, 0.6665, 0.01828, 0.6762, 0.02704, 0.6207, 0.083, 0.6649, 0.08296, 0.6521, 0.1292, 0.6522, 0.1292, 0.6649, 0.2024, 0.2736, 0.1989, 0.3728, 0.1292, 0.3731, 0.1291, 0.2724, 0.2183, 0.3729, 0.1989, 0.3728, 0.2024, 0.2736, 0.2164, 0.2733, 0.2314, 0.6207, 0.2402, 0.6762, 0.2338, 0.6665, 0.2402, 0.6762, 0.1755, 0.6649, 0.2338, 0.6665, 0.01828, 0.6762, 0.02464, 0.6665, 0.083, 0.6649, 0.1755, 0.6649, 0.1755, 0.6521, 0.215, 0.6568, 0.2338, 0.6665, 0.08296, 0.6521, 0.1292, 0.617, 0.1292, 0.6522, 0.04347, 0.6568, 0.08296, 0.6521, 0.083, 0.6649, 0.02464, 0.6665, 0.05585, 0.2736, 0.1291, 0.2724, 0.1292, 0.3731, 0.05945, 0.3728, 0.2152, 0.6186, 0.2027, 0.5339, 0.2232, 0.5362, 0.2314, 0.6207, 0.2152, 0.6186, 0.1292, 0.617, 0.1292, 0.5339, 0.2027, 0.5339, 0.1292, 0.617, 0.2152, 0.6186, 0.215, 0.6568, 0.1755, 0.6521, 0.1506, 0.08404, 0.2428, 0.09988, 0.2328, 0.1937, 0.1517, 0.1806, 0.2088, 0.0164, 0.225, 0.02008, 0.2197, 0.03659, 0.2056, 0.03303, 0.2056, 0.03303, 0.2097, 0.04398, 0.1502, 0.0447, 0.1502, 0.0335, 0.06337, 0.2004, 0.03843, 0.2031, 0.02701, 0.1049, 0.04772, 0.1025, 0.09396, 0.03366, 0.09008, 0.04501, 0.07961, 0.03783, 0.2585, 0.07752, 0.2489, 0.07088, 0.2574, 0.05922, 0.07937, 0.2442, 0.08538, 0.2366, 0.1526, 0.2426, 0.1527, 0.2511, 0.1502, 0.0447, 0.09008, 0.04501, 0.09396, 0.03366, 0.1502, 0.0335, 0.0368, 0.03535, 0.07486, 0.02074, 0.07961, 0.03783, 0.04864, 0.0582, 0.1526, 0.2426, 0.2195, 0.2348, 0.2257, 0.2422, 0.1527, 0.2511, 0.2654, 0.2, 0.2742, 0.1018, 0.2822, 0.1031, 0.2738, 0.1976, 0.225, 0.02008, 0.2611, 0.03313, 0.2512, 0.0557, 0.2197, 0.03659, 0.09143, 0.01687, 0.2088, 0.0164, 0.1502, 0.0335, 0.04178, 0.08067, 0.04772, 0.1025, 0.02515, 0.1063, 0.02322, 0.08229, 0.07486, 0.02074, 0.09143, 0.01687, 0.09396, 0.03366, 0.07961, 0.03783, 0.2489, 0.07088, 0.2097, 0.04398, 0.2197, 0.03659, 0.2512, 0.0557, 0.04178, 0.08067, 0.05151, 0.07319, 0.05838, 0.1022, 0.04772, 0.1025, 0.2585, 0.07752, 0.2766, 0.08017, 0.2755, 0.1029, 0.2534, 0.09991, 0.2257, 0.2422, 0.2195, 0.2348, 0.2328, 0.1937, 0.2405, 0.198, 0.02322, 0.08229, 0.01898, 0.06378, 0.04191, 0.06095, 0.04178, 0.08067, 0.2489, 0.07088, 0.2428, 0.09988, 0.1506, 0.08404, 0.1502, 0.0447, 0.2097, 0.04398, 0.2846, 0.08177, 0.2832, 0.1057, 0.2755, 0.1029, 0.2766, 0.08017, 0.05151, 0.07319, 0.04864, 0.0582, 0.07961, 0.03783, 0.09008, 0.04501, 0.07092, 0.1959, 0.05838, 0.1022, 0.1506, 0.08404, 0.1517, 0.1806, 0.2328, 0.1937, 0.2428, 0.09988, 0.2534, 0.09991, 0.2405, 0.198, 0.04191, 0.06095, 0.05151, 0.07319, 0.04178, 0.08067, 0.2197, 0.03659, 0.2097, 0.04398, 0.2056, 0.03303, 0.1506, 0.08404, 0.05838, 0.1022, 0.05151, 0.07319, 0.09008, 0.04501, 0.1502, 0.0447, 0.08538, 0.2366, 0.07937, 0.2442, 0.06337, 0.2004, 0.07092, 0.1959, 0.1502, 0.0335, 0.09396, 0.03366, 0.09143, 0.01687, 0.1502, 0.0335, 0.2088, 0.0164, 0.2056, 0.03303, 0.2328, 0.1937, 0.2195, 0.2348, 0.1526, 0.2426, 0.1517, 0.1806, 0.2893, 0.06661, 0.2846, 0.08177, 0.2766, 0.08017, 0.2802, 0.06093, 0.02322, 0.08229, 0.01513, 0.0842, 0.01016, 0.06948, 0.01898, 0.06378, 0.09281, 0.007917, 0.2073, 0.007914, 0.2088, 0.0164, 0.09143, 0.01687, 0.06337, 0.2004, 0.04772, 0.1025, 0.05838, 0.1022, 0.07092, 0.1959, 0.2802, 0.06093, 0.2766, 0.08017, 0.2585, 0.07752, 0.2574, 0.05922, 0.2088, 0.0164, 0.2073, 0.007914, 0.2266, 0.01036, 0.225, 0.02008, 0.225, 0.02008, 0.2266, 0.01036, 0.2637, 0.02274, 0.2611, 0.03313, 0.02515, 0.1063, 0.01698, 0.1095, 0.01513, 0.0842, 0.02322, 0.08229, 0.03394, 0.02438, 0.07292, 0.01066, 0.07486, 0.02074, 0.0368, 0.03535, 0.07292, 0.01066, 0.09281, 0.007917, 0.09143, 0.01687, 0.07486, 0.02074, 0.2428, 0.09988, 0.2489, 0.07088, 0.2585, 0.07752, 0.2534, 0.09991, 0.03843, 0.2031, 0.02999, 0.2009, 0.01902, 0.1064, 0.02701, 0.1049, 0.2405, 0.198, 0.2534, 0.09991, 0.2742, 0.1018, 0.2654, 0.2, 0.08538, 0.2366, 0.07092, 0.1959, 0.1517, 0.1806, 0.1526, 0.2426, 0.7125, 0.04135, 0.7282, 0.03404, 0.8506, 0.034, 0.8666, 0.04153, 0.678, 0.08244, 0.9012, 0.08247, 0.8875, 0.2045, 0.6916, 0.2045, 0.9012, 0.08247, 0.678, 0.08244, 0.6874, 0.06609, 0.8918, 0.06621, 0.7255, 0.02956, 0.7282, 0.03404, 0.7125, 0.04135, 0.7094, 0.03753, 0.881, 0.02469, 0.9078, 0.05123, 0.8957, 0.06273, 0.8697, 0.03769, 0.6711, 0.2087, 0.6571, 0.08209, 0.6733, 0.08029, 0.6873, 0.2069, 0.7259, 0.02946, 0.8528, 0.02942, 0.8506, 0.034, 0.7282, 0.03404, 0.8957, 0.06273, 0.9078, 0.05123, 0.9201, 0.06907, 0.9057, 0.0791, 0.9283, 0.08571, 0.9149, 0.2074, 0.908, 0.2087, 0.9221, 0.08212, 0.7259, 0.01335, 0.8528, 0.01331, 0.8528, 0.02942, 0.7259, 0.02946, 0.8697, 0.03769, 0.8534, 0.0294, 0.862, 0.01404, 0.881, 0.02469, 0.6981, 0.0177, 0.714, 0.008312, 0.7172, 0.01499, 0.6992, 0.02518, 0.6714, 0.04991, 0.6992, 0.02518, 0.7094, 0.03753, 0.6834, 0.06258, 0.9221, 0.08212, 0.908, 0.2087, 0.8918, 0.2069, 0.9059, 0.08032, 0.6508, 0.08568, 0.6571, 0.08209, 0.6711, 0.2087, 0.6642, 0.2074, 0.7094, 0.03753, 0.7125, 0.04135, 0.6874, 0.06609, 0.6834, 0.06258, 0.8697, 0.03769, 0.8957, 0.06273, 0.8918, 0.06621, 0.8666, 0.04153, 0.8875, 0.2045, 0.9012, 0.08247, 0.9059, 0.08032, 0.8918, 0.2069, 0.6992, 0.02518, 0.7172, 0.01499, 0.7255, 0.02956, 0.7094, 0.03753, 0.6734, 0.07913, 0.6834, 0.06258, 0.6874, 0.06609, 0.678, 0.08244, 0.8534, 0.0294, 0.8697, 0.03769, 0.8666, 0.04153, 0.8506, 0.034, 0.9155, 0.04934, 0.9268, 0.06502, 0.9201, 0.06907, 0.9078, 0.05123, 0.8821, 0.01682, 0.881, 0.02469, 0.862, 0.01404, 0.8654, 0.006996, 0.6578, 0.0686, 0.6714, 0.04991, 0.6834, 0.06258, 0.6734, 0.07913, 0.6633, 0.04771, 0.6714, 0.04991, 0.6578, 0.0686, 0.6508, 0.06413, 0.7284, 0.006641, 0.8504, 0.006601, 0.8528, 0.01331, 0.7259, 0.01335, 0.6873, 0.2069, 0.6733, 0.08029, 0.678, 0.08244, 0.6916, 0.2045, 0.9057, 0.0791, 0.9012, 0.08247, 0.8918, 0.06621, 0.8957, 0.06273, 0.8666, 0.04153, 0.8918, 0.06621, 0.6874, 0.06609, 0.7125, 0.04135, 0.19, 0.8899, 0.1753, 0.8972, 0.1841, 0.6767, 0.2005, 0.6839, 0.2005, 0.6839, 0.2264, 0.7098, 0.2134, 0.864, 0.19, 0.8899, 0.2264, 0.7098, 0.2336, 0.7262, 0.22, 0.8477, 0.2134, 0.864, 0.4118, 0.7884, 0.4155, 0.7764, 0.4483, 0.7841, 0.4318, 0.7951, 0.372, 0.9023, 0.3884, 0.9046, 0.3868, 0.9114, 0.3708, 0.9093, 0.1753, 0.8972, 0.06979, 0.8972, 0.06095, 0.6767, 0.1841, 0.6767, 0.01867, 0.7098, 0.04455, 0.6839, 0.06095, 0.6767, 0.01867, 0.7098, 0.06095, 0.6767, 0.01148, 0.7262, 0.8436, 0.749, 0.7913, 0.7729, 0.7791, 0.7403, 0.8371, 0.7296, 0.8243, 0.6376, 0.8238, 0.6263, 0.8863, 0.6244, 0.8843, 0.6353, 0.7633, 0.7745, 0.7571, 0.7622, 0.7791, 0.7403, 0.7913, 0.7729, 0.9228, 0.6954, 0.9113, 0.701, 0.9045, 0.698, 0.9247, 0.6881, 0.9267, 0.6501, 0.9312, 0.6893, 0.9247, 0.6881, 0.9204, 0.6531, 0.7617, 0.7819, 0.7633, 0.7745, 0.7913, 0.7729, 0.7902, 0.7976, 0.8476, 0.7573, 0.7902, 0.7976, 0.7913, 0.7729, 0.8436, 0.749, 0.8476, 0.7573, 0.8436, 0.749, 0.9027, 0.723, 0.9097, 0.7293, 0.8895, 0.667, 0.8843, 0.6353, 0.8904, 0.636, 0.8961, 0.6656, 0.8357, 0.7205, 0.7609, 0.7233, 0.7156, 0.6435, 0.8357, 0.7205, 0.8243, 0.6376, 0.8895, 0.667, 0.7156, 0.6435, 0.7186, 0.6313, 0.8238, 0.6263, 0.9183, 0.8575, 0.8985, 0.8346, 0.9482, 0.7998, 0.9668, 0.8229, 0.8863, 0.6244, 0.9113, 0.6133, 0.9084, 0.6201, 0.8917, 0.6289, 0.8843, 0.6353, 0.8863, 0.6244, 0.8917, 0.6289, 0.8979, 0.6995, 0.8895, 0.667, 0.8961, 0.6656, 0.9045, 0.698, 0.8967, 0.7069, 0.8371, 0.7296, 0.8357, 0.7205, 0.8979, 0.6995, 0.9027, 0.723, 0.8436, 0.749, 0.8371, 0.7296, 0.8967, 0.7069, 0.9097, 0.7293, 0.9027, 0.723, 0.9087, 0.7183, 0.9045, 0.698, 0.8961, 0.6656, 0.9204, 0.6531, 0.9247, 0.6881, 0.8917, 0.6289, 0.9084, 0.6201, 0.8904, 0.636, 0.9267, 0.6501, 0.9204, 0.6531, 0.9084, 0.6201, 0.9113, 0.6133, 0.8979, 0.6995, 0.9045, 0.698, 0.904, 0.7059, 0.8967, 0.7069, 0.9204, 0.6531, 0.8961, 0.6656, 0.8904, 0.636, 0.9084, 0.6201, 0.8967, 0.7069, 0.904, 0.7059, 0.9087, 0.7183, 0.9027, 0.723, 0.8357, 0.7205, 0.8371, 0.7296, 0.7791, 0.7403, 0.7609, 0.7233, 0.9254, 0.7655, 0.9482, 0.7998, 0.8985, 0.8346, 0.8985, 0.8346, 0.8476, 0.7573, 0.9097, 0.7293, 0.9254, 0.7655, 0.7571, 0.7622, 0.7504, 0.7577, 0.7609, 0.7233, 0.7791, 0.7403, 0.8243, 0.6376, 0.8357, 0.7205, 0.7156, 0.6435, 0.8243, 0.6376, 0.8843, 0.6353, 0.8895, 0.667, 0.8895, 0.667, 0.8979, 0.6995, 0.8357, 0.7205, 0.8243, 0.6376, 0.7156, 0.6435, 0.8238, 0.6263, 0.9183, 0.8575, 0.8524, 0.9266, 0.8985, 0.8346, 0.8904, 0.636, 0.8843, 0.6353, 0.8917, 0.6289, 0.9247, 0.6881, 0.9312, 0.6893, 0.9228, 0.6954, 0.7609, 0.7233, 0.7117, 0.7508, 0.7156, 0.6435, 0.7504, 0.7577, 0.7117, 0.7508, 0.7609, 0.7233, 0.7902, 0.7976, 0.7238, 0.8339, 0.7617, 0.7819, 0.8476, 0.7573, 0.8985, 0.8346, 0.8391, 0.876, 0.7902, 0.7976, 0.8524, 0.9266, 0.8391, 0.876, 0.8985, 0.8346, 0.6133, 0.7021, 0.595, 0.7024, 0.6018, 0.6252, 0.6143, 0.624, 0.705, 0.6173, 0.7093, 0.7023, 0.6133, 0.7021, 0.6143, 0.624, 0.4483, 0.7841, 0.4155, 0.7764, 0.4069, 0.7538, 0.466, 0.7594, 0.5798, 0.4587, 0.5266, 0.5354, 0.5414, 0.4519, 0.5882, 0.459, 0.5678, 0.5437, 0.5798, 0.4587, 0.6917, 0.5348, 0.6137, 0.5413, 0.6126, 0.4574, 0.6777, 0.4519, 0.5882, 0.459, 0.6036, 0.5423, 0.5775, 0.5441, 0.5678, 0.5437, 0.5009, 0.619, 0.5266, 0.5354, 0.5775, 0.5441, 0.5527, 0.6278, 0.5678, 0.5437, 0.5443, 0.7767, 0.5658, 0.761, 0.5735, 0.7846, 0.548, 0.7887, 0.5445, 0.7035, 0.5527, 0.6278, 0.5639, 0.6283, 0.5597, 0.7033, 0.5908, 0.753, 0.595, 0.7024, 0.6133, 0.7021, 0.6091, 0.7532, 0.6018, 0.6252, 0.5639, 0.6283, 0.5775, 0.5441, 0.6036, 0.5423, 0.5445, 0.7035, 0.4871, 0.7037, 0.5009, 0.619, 0.5527, 0.6278, 0.4939, 0.7597, 0.4871, 0.7037, 0.5445, 0.7035, 0.553, 0.7541, 0.595, 0.7024, 0.5597, 0.7033, 0.5639, 0.6283, 0.6018, 0.6252, 0.5443, 0.7767, 0.5115, 0.7844, 0.4939, 0.7597, 0.553, 0.7541, 0.5678, 0.5437, 0.5266, 0.5354, 0.5798, 0.4587, 0.5775, 0.5441, 0.5678, 0.5437, 0.5882, 0.459, 0.6041, 0.4581, 0.6036, 0.5423, 0.5882, 0.459, 0.5527, 0.6278, 0.5009, 0.619, 0.5678, 0.5437, 0.5639, 0.6283, 0.5527, 0.6278, 0.5775, 0.5441, 0.5669, 0.7535, 0.553, 0.7541, 0.5445, 0.7035, 0.5597, 0.7033, 0.5658, 0.761, 0.5443, 0.7767, 0.553, 0.7541, 0.391, 0.8031, 0.4118, 0.7884, 0.3507, 0.7531, 0.2622, 0.7571, 0.5115, 0.7844, 0.528, 0.7954, 0.5117, 0.8199, 0.6143, 0.624, 0.6018, 0.6252, 0.6036, 0.5423, 0.6137, 0.5413, 0.6654, 0.7721, 0.6091, 0.7532, 0.6976, 0.7574, 0.6137, 0.5413, 0.6036, 0.5423, 0.6041, 0.4581, 0.6126, 0.4574, 0.705, 0.6173, 0.6143, 0.624, 0.6137, 0.5413, 0.6917, 0.5348, 0.6133, 0.7021, 0.7093, 0.7023, 0.6976, 0.7574, 0.6091, 0.7532, 0.5688, 0.8034, 0.548, 0.7887, 0.5735, 0.7846, 0.5669, 0.7535, 0.5597, 0.7033, 0.595, 0.7024, 0.5908, 0.753, 0.7648, 0.4354, 0.8153, 0.3583, 0.8725, 0.3983, 0.824, 0.4765, 0.7605, 0.3243, 0.7664, 0.3082, 0.8257, 0.3307, 0.8193, 0.35, 0.7364, 0.2517, 0.7517, 0.215, 0.7546, 0.2219, 0.7427, 0.2547, 0.732, 0.2908, 0.7364, 0.2517, 0.7427, 0.2547, 0.7385, 0.2895, 0.8257, 0.3307, 0.8271, 0.3217, 0.9016, 0.3244, 0.8835, 0.3413, 0.7605, 0.3243, 0.7544, 0.3195, 0.7591, 0.3072, 0.7664, 0.3082, 0.7735, 0.2684, 0.8383, 0.2391, 0.8271, 0.3217, 0.7652, 0.3009, 0.7652, 0.3009, 0.7586, 0.2993, 0.7669, 0.2671, 0.7735, 0.2684, 0.8383, 0.2391, 0.7735, 0.2684, 0.7786, 0.2369, 0.7786, 0.2369, 0.7726, 0.2376, 0.7713, 0.2306, 0.7766, 0.2261, 0.8108, 0.5268, 0.7451, 0.4582, 0.7648, 0.4354, 0.7766, 0.2261, 0.7713, 0.2306, 0.7546, 0.2219, 0.7517, 0.215, 0.2657, 0.9334, 0.2702, 0.9788, 0.2541, 0.9774, 0.255, 0.9316, 0.7451, 0.4582, 0.6968, 0.4238, 0.7152, 0.4008, 0.7648, 0.4354, 0.7735, 0.2684, 0.7669, 0.2671, 0.7726, 0.2376, 0.7786, 0.2369, 0.8383, 0.2391, 0.7786, 0.2369, 0.7766, 0.2261, 0.8388, 0.2278, 0.7586, 0.2993, 0.7518, 0.3024, 0.7404, 0.2968, 0.7385, 0.2895, 0.8153, 0.3583, 0.7535, 0.3306, 0.7605, 0.3243, 0.8193, 0.35, 0.732, 0.2908, 0.7385, 0.2895, 0.7404, 0.2968, 0.7713, 0.2306, 0.7726, 0.2376, 0.7546, 0.2219, 0.7726, 0.2376, 0.7669, 0.2671, 0.7427, 0.2547, 0.7546, 0.2219, 0.8193, 0.35, 0.8257, 0.3307, 0.8835, 0.3413, 0.8714, 0.3738, 0.3612, 0.8788, 0.3521, 0.8361, 0.4342, 0.8362, 0.4342, 0.8871, 0.7669, 0.2671, 0.7586, 0.2993, 0.7385, 0.2895, 0.7427, 0.2547, 0.7652, 0.3009, 0.7664, 0.3082, 0.7591, 0.3072, 0.7586, 0.2993, 0.7648, 0.4354, 0.7152, 0.4008, 0.7379, 0.3666, 0.7664, 0.3082, 0.7652, 0.3009, 0.8271, 0.3217, 0.8257, 0.3307, 0.824, 0.4765, 0.8108, 0.5268, 0.7648, 0.4354, 0.7605, 0.3243, 0.7535, 0.3306, 0.7544, 0.3195, 0.9016, 0.3244, 0.9466, 0.2449, 0.9506, 0.3516, 0.3823, 0.5438, 0.3921, 0.5434, 0.4072, 0.6275, 0.3959, 0.628, 0.3716, 0.4587, 0.3823, 0.5438, 0.3562, 0.542, 0.3557, 0.4578, 0.8153, 0.3583, 0.8193, 0.35, 0.8714, 0.3738, 0.8725, 0.3983, 0.9121, 0.3585, 0.9016, 0.3244, 0.9506, 0.3516, 0.8271, 0.3217, 0.8383, 0.2391, 0.9466, 0.2449, 0.9466, 0.2449, 0.8383, 0.2391, 0.8388, 0.2278, 0.9016, 0.3244, 0.8271, 0.3217, 0.9466, 0.2449, 0.9436, 0.2327, 0.9466, 0.2449, 0.8388, 0.2278, 0.8725, 0.3983, 0.9009, 0.3827, 0.9387, 0.4344, 0.7379, 0.3666, 0.7535, 0.3306, 0.8153, 0.3583, 0.7648, 0.4354, 0.3473, 0.4571, 0.3461, 0.541, 0.2681, 0.5345, 0.2822, 0.4516, 0.8835, 0.3413, 0.9054, 0.363, 0.8993, 0.3753, 0.8714, 0.3738, 0.8835, 0.3413, 0.9016, 0.3244, 0.9121, 0.3585, 0.9054, 0.363, 0.3716, 0.4587, 0.38, 0.4584, 0.3921, 0.5434, 0.3823, 0.5438, 0.38, 0.4584, 0.4184, 0.4516, 0.4332, 0.5351, 0.3921, 0.5434, 0.3823, 0.5438, 0.3959, 0.628, 0.3581, 0.6249, 0.3562, 0.542, 0.3557, 0.4578, 0.3562, 0.542, 0.3461, 0.541, 0.3473, 0.4571, 0.3959, 0.628, 0.4072, 0.6275, 0.4153, 0.7032, 0.4002, 0.703, 0.3921, 0.5434, 0.4332, 0.5351, 0.4589, 0.6187, 0.4072, 0.6275, 0.4153, 0.7032, 0.4069, 0.7538, 0.3929, 0.7532, 0.4002, 0.703, 0.3959, 0.628, 0.4002, 0.703, 0.3649, 0.7021, 0.3581, 0.6249, 0.3649, 0.7021, 0.4002, 0.703, 0.3929, 0.7532, 0.369, 0.7527, 0.4589, 0.6187, 0.4727, 0.7034, 0.4153, 0.7032, 0.4072, 0.6275, 0.2622, 0.7571, 0.2505, 0.702, 0.3465, 0.7018, 0.3507, 0.7529, 0.3581, 0.6249, 0.3649, 0.7021, 0.3465, 0.7018, 0.3456, 0.6237, 0.3562, 0.542, 0.3581, 0.6249, 0.3456, 0.6237, 0.3461, 0.541, 0.548, 0.7887, 0.528, 0.7954, 0.5115, 0.7844, 0.5443, 0.7767, 0.3863, 0.7843, 0.394, 0.7607, 0.4155, 0.7764, 0.4118, 0.7884, 0.4153, 0.7032, 0.4727, 0.7034, 0.466, 0.7594, 0.4069, 0.7538, 0.394, 0.7607, 0.4069, 0.7538, 0.4155, 0.7764, 0.4482, 0.8195, 0.4118, 0.7884, 0.4318, 0.7951, 0.4483, 0.7841, 0.4482, 0.8195, 0.4318, 0.7951, 0.391, 0.8031, 0.3863, 0.7843, 0.4118, 0.7884, 0.8725, 0.3983, 0.9387, 0.4344, 0.8643, 0.4967, 0.824, 0.4765, 0.2681, 0.5345, 0.3461, 0.541, 0.3456, 0.6237, 0.2548, 0.617, 0.3465, 0.7018, 0.2505, 0.702, 0.2548, 0.617, 0.3456, 0.6237, 0.8714, 0.3738, 0.8993, 0.3753, 0.9009, 0.3827, 0.8725, 0.3983, 0.5997, 0.9109, 0.5945, 0.8954, 0.6046, 0.8953, 0.5987, 0.8486, 0.611, 0.8507, 0.6046, 0.8953, 0.5945, 0.8954, 0.6469, 0.8967, 0.641, 0.9119, 0.6368, 0.8961, 0.6206, 0.8098, 0.6337, 0.8132, 0.6323, 0.8507, 0.6216, 0.8488, 0.5885, 0.819, 0.5963, 0.8151, 0.5987, 0.8486, 0.5895, 0.8495, 0.6337, 0.8132, 0.6453, 0.8137, 0.6451, 0.8483, 0.6323, 0.8507, 0.6451, 0.8483, 0.655, 0.8491, 0.6559, 0.8952, 0.6469, 0.8967, 0.673, 0.8181, 0.6691, 0.8475, 0.655, 0.8491, 0.6534, 0.8171, 0.6451, 0.8483, 0.6469, 0.8967, 0.6368, 0.8961, 0.6323, 0.8507, 0.655, 0.8491, 0.6691, 0.8475, 0.6906, 0.886, 0.6559, 0.8952, 0.6196, 0.7783, 0.62, 0.7904, 0.6067, 0.794, 0.6048, 0.7822, 0.6779, 0.7905, 0.673, 0.8181, 0.6534, 0.8171, 0.6522, 0.7888, 0.641, 0.9119, 0.5997, 0.9109, 0.6207, 0.8946, 0.6368, 0.8961, 0.5987, 0.8486, 0.5945, 0.8954, 0.5857, 0.8935, 0.5895, 0.8495, 0.611, 0.8507, 0.6216, 0.8488, 0.6207, 0.8946, 0.6046, 0.8953, 0.6337, 0.8132, 0.6206, 0.8098, 0.62, 0.7904, 0.6334, 0.7932, 0.6077, 0.8138, 0.611, 0.8507, 0.5987, 0.8486, 0.5963, 0.8151, 0.5876, 0.7909, 0.5953, 0.7863, 0.5963, 0.8151, 0.5885, 0.819, 0.6522, 0.7888, 0.6534, 0.8171, 0.6453, 0.8137, 0.6442, 0.7849, 0.6534, 0.8171, 0.655, 0.8491, 0.6451, 0.8483, 0.6453, 0.8137, 0.6196, 0.7783, 0.6345, 0.7813, 0.6334, 0.7932, 0.62, 0.7904, 0.6206, 0.8098, 0.6216, 0.8488, 0.611, 0.8507, 0.6077, 0.8138, 0.6046, 0.8953, 0.6207, 0.8946, 0.5997, 0.9109, 0.6345, 0.7813, 0.6442, 0.7849, 0.6453, 0.8137, 0.6337, 0.8132, 0.6334, 0.7932, 0.62, 0.7904, 0.6206, 0.8098, 0.6077, 0.8138, 0.6067, 0.794, 0.6067, 0.794, 0.6077, 0.8138, 0.5963, 0.8151, 0.5953, 0.7863, 0.6048, 0.7822, 0.9482, 0.6032, 0.944, 0.5874, 0.9541, 0.5879, 0.944, 0.5874, 0.9395, 0.5419, 0.9523, 0.5396, 0.9541, 0.5879, 0.9016, 0.5867, 0.9118, 0.5866, 0.9069, 0.6022, 0.9182, 0.5419, 0.9148, 0.5051, 0.9278, 0.5011, 0.9288, 0.5401, 0.9802, 0.5094, 0.9606, 0.5083, 0.9594, 0.4801, 0.9851, 0.4817, 0.9395, 0.5419, 0.9288, 0.5401, 0.9278, 0.5011, 0.9409, 0.5044, 0.8929, 0.5848, 0.8967, 0.5407, 0.9059, 0.5399, 0.9016, 0.5867, 0.9763, 0.5388, 0.9621, 0.5404, 0.9606, 0.5083, 0.9802, 0.5094, 0.9631, 0.5865, 0.9621, 0.5404, 0.9763, 0.5388, 0.9978, 0.5772, 0.9395, 0.5419, 0.944, 0.5874, 0.9279, 0.5859, 0.9288, 0.5401, 0.9059, 0.5399, 0.9035, 0.5063, 0.9148, 0.5051, 0.9182, 0.5419, 0.9523, 0.5396, 0.9524, 0.505, 0.9606, 0.5083, 0.9621, 0.5404, 0.912, 0.4735, 0.9139, 0.4853, 0.9148, 0.5051, 0.9035, 0.5063, 0.9025, 0.4776, 0.9409, 0.5044, 0.9278, 0.5011, 0.9271, 0.4816, 0.9406, 0.4845, 0.9271, 0.4816, 0.9278, 0.5011, 0.9148, 0.5051, 0.9139, 0.4853, 0.9482, 0.6032, 0.9069, 0.6022, 0.9279, 0.5859, 0.944, 0.5874, 0.9631, 0.5865, 0.9541, 0.5879, 0.9523, 0.5396, 0.9621, 0.5404, 0.9118, 0.5866, 0.9016, 0.5867, 0.9059, 0.5399, 0.9182, 0.5419, 0.9069, 0.6022, 0.9118, 0.5866, 0.9279, 0.5859, 0.9035, 0.5063, 0.8957, 0.5102, 0.8947, 0.4821, 0.9025, 0.4776, 0.9524, 0.505, 0.9514, 0.4761, 0.9594, 0.4801, 0.9606, 0.5083, 0.9059, 0.5399, 0.8967, 0.5407, 0.8957, 0.5102, 0.9035, 0.5063, 0.9139, 0.4853, 0.912, 0.4735, 0.9268, 0.4696, 0.9271, 0.4816, 0.9406, 0.4845, 0.9271, 0.4816, 0.9268, 0.4696, 0.9417, 0.4726, 0.9523, 0.5396, 0.9395, 0.5419, 0.9409, 0.5044, 0.9524, 0.505, 0.9524, 0.505, 0.9409, 0.5044, 0.9406, 0.4845, 0.9417, 0.4726, 0.9514, 0.4761, 0.9182, 0.5419, 0.9288, 0.5401, 0.9279, 0.5859, 0.9118, 0.5866, 0.661, 0.2321, 0.6619, 0.2519, 0.6505, 0.2532, 0.6496, 0.2244, 0.6591, 0.2203, 0.654, 0.349, 0.6487, 0.3335, 0.6588, 0.3334, 0.6418, 0.229, 0.6496, 0.2244, 0.6505, 0.2532, 0.6427, 0.257, 0.7012, 0.3348, 0.6953, 0.35, 0.6911, 0.3342, 0.688, 0.2512, 0.6748, 0.2479, 0.6742, 0.2284, 0.6877, 0.2313, 0.7322, 0.2286, 0.7273, 0.2562, 0.7077, 0.2552, 0.7065, 0.2269, 0.675, 0.3327, 0.6953, 0.35, 0.654, 0.349, 0.7065, 0.2269, 0.7077, 0.2552, 0.6995, 0.2518, 0.6985, 0.2229, 0.7273, 0.2562, 0.7234, 0.2856, 0.7092, 0.2872, 0.7077, 0.2552, 0.7077, 0.2552, 0.7092, 0.2872, 0.6994, 0.2864, 0.6995, 0.2518, 0.7092, 0.2872, 0.7234, 0.2856, 0.7448, 0.324, 0.7102, 0.3333, 0.6738, 0.2164, 0.6742, 0.2284, 0.661, 0.2321, 0.6591, 0.2203, 0.6427, 0.257, 0.6505, 0.2532, 0.6529, 0.2867, 0.6437, 0.2876, 0.688, 0.2512, 0.6995, 0.2518, 0.6994, 0.2864, 0.6866, 0.2888, 0.6619, 0.2519, 0.6653, 0.2888, 0.6529, 0.2867, 0.6505, 0.2532, 0.6653, 0.2888, 0.6759, 0.2869, 0.675, 0.3327, 0.6588, 0.3334, 0.6866, 0.2888, 0.6911, 0.3342, 0.675, 0.3327, 0.6759, 0.2869, 0.6529, 0.2867, 0.6653, 0.2888, 0.6588, 0.3334, 0.6487, 0.3335, 0.6529, 0.2867, 0.6487, 0.3335, 0.6399, 0.3316, 0.6437, 0.2876, 0.6748, 0.2479, 0.688, 0.2512, 0.6866, 0.2888, 0.6759, 0.2869, 0.6953, 0.35, 0.675, 0.3327, 0.6911, 0.3342, 0.6994, 0.2864, 0.7012, 0.3348, 0.6911, 0.3342, 0.6866, 0.2888, 0.6994, 0.2864, 0.7092, 0.2872, 0.7102, 0.3333, 0.7012, 0.3348, 0.6738, 0.2164, 0.6888, 0.2194, 0.6877, 0.2313, 0.6742, 0.2284, 0.6748, 0.2479, 0.6759, 0.2869, 0.6653, 0.2888, 0.6619, 0.2519, 0.6588, 0.3334, 0.675, 0.3327, 0.654, 0.349, 0.6888, 0.2194, 0.6985, 0.2229, 0.6995, 0.2518, 0.688, 0.2512, 0.6877, 0.2313, 0.6742, 0.2284, 0.6748, 0.2479, 0.6619, 0.2519, 0.661, 0.2321, 0.2744, 0.9947, 0.2702, 0.9788, 0.2803, 0.9794, 0.2786, 0.8965, 0.2776, 0.8676, 0.2856, 0.8716, 0.2867, 0.8998, 0.2278, 0.9782, 0.2379, 0.978, 0.2331, 0.9937, 0.232, 0.9313, 0.2296, 0.8978, 0.241, 0.8965, 0.2444, 0.9334, 0.3064, 0.9008, 0.2867, 0.8998, 0.2856, 0.8716, 0.3113, 0.8732, 0.2541, 0.9774, 0.2744, 0.9947, 0.2331, 0.9937, 0.219, 0.9762, 0.2228, 0.9322, 0.232, 0.9313, 0.2278, 0.9782, 0.3025, 0.9303, 0.2883, 0.9318, 0.2867, 0.8998, 0.3064, 0.9008, 0.2379, 0.978, 0.2278, 0.9782, 0.232, 0.9313, 0.2444, 0.9334, 0.2785, 0.9311, 0.2786, 0.8965, 0.2867, 0.8998, 0.2883, 0.9318, 0.2667, 0.876, 0.2533, 0.8731, 0.2529, 0.8611, 0.2679, 0.864, 0.2893, 0.9779, 0.2883, 0.9318, 0.3025, 0.9303, 0.3239, 0.9687, 0.2444, 0.9334, 0.255, 0.9316, 0.2541, 0.9774, 0.2379, 0.978, 0.2893, 0.9779, 0.2803, 0.9794, 0.2785, 0.9311, 0.2883, 0.9318, 0.2444, 0.9334, 0.241, 0.8965, 0.2539, 0.8926, 0.255, 0.9316, 0.2533, 0.8731, 0.2539, 0.8926, 0.241, 0.8965, 0.2401, 0.8768, 0.2657, 0.9334, 0.255, 0.9316, 0.2539, 0.8926, 0.2671, 0.8959, 0.2785, 0.9311, 0.2657, 0.9334, 0.2671, 0.8959, 0.2786, 0.8965, 0.06095, 0.6767, 0.06979, 0.8972, 0.02504, 0.8477, 0.01148, 0.7262, 0.2331, 0.9937, 0.2379, 0.978, 0.2541, 0.9774, 0.2786, 0.8965, 0.2671, 0.8959, 0.2667, 0.876, 0.2679, 0.864, 0.2776, 0.8676, 0.2296, 0.8978, 0.2218, 0.9017, 0.2209, 0.8736, 0.2286, 0.8691, 0.232, 0.9313, 0.2228, 0.9322, 0.2218, 0.9017, 0.2296, 0.8978, 0.2401, 0.8768, 0.2382, 0.865, 0.2529, 0.8611, 0.2533, 0.8731, 0.2702, 0.9788, 0.2657, 0.9334, 0.2785, 0.9311, 0.2803, 0.9794, 0.2702, 0.9788, 0.2744, 0.9947, 0.2541, 0.9774, 0.2671, 0.8959, 0.2539, 0.8926, 0.2533, 0.8731, 0.2667, 0.876, 0.2382, 0.865, 0.2401, 0.8768, 0.241, 0.8965, 0.2296, 0.8978, 0.2286, 0.8691, 0.3465, 0.7018, 0.3649, 0.7021, 0.369, 0.7527, 0.3507, 0.7529, 0.6323, 0.8507, 0.6368, 0.8961, 0.6207, 0.8946, 0.6216, 0.8488, 0.7986, 0.8964, 0.7238, 0.8339, 0.7902, 0.7976, 0.8391, 0.876, 0.5117, 0.8199, 0.528, 0.7954, 0.548, 0.7887, 0.5688, 0.8034])
me_old_chair.materials.append(mat_plc_cs_wizard_chair)
me_old_chair.use_remesh_preserve_volume = False
me_old_chair.use_remesh_preserve_attributes = False
me_old_chair.use_mirror_vertex_groups = False
me_old_chair.update()

# ---- objects
ob_hemi = bpy.data.objects.new('Hemi', light_hemi)
ob_spot = bpy.data.objects.new('Spot', light_spot)
ob_cylinder = bpy.data.objects.new('Cylinder', me_cylinder)
ob_old_chair = bpy.data.objects.new('old_chair', me_old_chair)
ob_lamp = bpy.data.objects.new('Lamp', light_lamp)
ob_camera = bpy.data.objects.new('Camera', cam_camera)

# ---- transforms, parenting, visibility, modifiers, constraints
ob_hemi.location = (-5.603, 10.1, 7.533)
ob_hemi.rotation_euler = (-1.041, -0.0, 0.49)
ob_hemi.lineart.crease_threshold = 0.0
ob_spot.location = (5.073, 5.995, 6.983)
ob_spot.rotation_euler = (-0.9065, -0.0, -0.6879)
ob_spot.lineart.crease_threshold = 0.0
ob_cylinder.location = (-0.436, -1.548, 1.999)
ob_cylinder.rotation_euler = (-0.0, 1.571, 0.0)
ob_cylinder.scale = (2.0, 2.0, 5.207)
ob_cylinder.lineart.crease_threshold = 0.0
ob_old_chair.location = (0.0, 0.0, 0.0)
ob_old_chair.lineart.crease_threshold = 0.0
ob_lamp.location = (4.076, 1.005, 5.904)
ob_lamp.rotation_euler = (0.6503, 0.05522, 1.866)
ob_lamp.lock_rotations_4d = False
ob_lamp.empty_display_type = 'ARROWS'
ob_lamp.color = (0.0, 0.0, 0.0, 0.0)
ob_lamp.lineart.crease_threshold = 0.0
ob_camera.location = (-1.405, 4.073, 3.065)
ob_camera.rotation_euler = (1.109, 0.0, 3.446)
ob_camera.scale = (2.597, 2.597, 2.597)
ob_camera.lock_rotations_4d = False
ob_camera.empty_display_type = 'ARROWS'
ob_camera.color = (0.0, 0.0, 0.0, 0.0)
ob_camera.display_type = 'WIRE'
ob_camera.lineart.crease_threshold = 0.0

# ---- collection membership
col_collection_1.objects.link(ob_hemi)
col_collection_1.objects.link(ob_spot)
col_collection_1.objects.link(ob_cylinder)
col_collection_1.objects.link(ob_old_chair)
col_collection_1.objects.link(ob_lamp)
col_collection_1.objects.link(ob_camera)

# ---- scene / render settings (as saved in the file)
scene.camera = ob_camera
scene.frame_start = 1; scene.frame_end = 250; scene.frame_set(1)
scene.render.engine = 'BLENDER_EEVEE_NEXT'
scene.render.resolution_percentage = 50
scene.render.dither_intensity = 0.0
scene.cycles.use_denoising = False
scene.cycles.samples = 128
scene.cycles.sampling_pattern = 'TABULATED_SOBOL'
scene.cycles.use_adaptive_sampling = False
scene.cycles.use_light_tree = False
scene.cycles.blur_glossy = 0.0
scene.cycles.sample_clamp_indirect = 0.0
scene.view_settings.view_transform = 'Standard'
bpy.context.view_layer.update()

